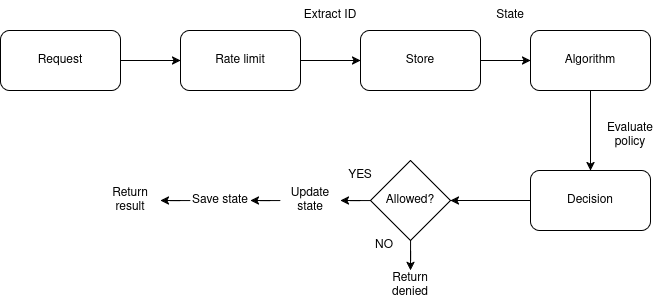

The diagram above was exported from draw.io. Its source (the exported page's mxGraphModel, read from the mxfile embedded in the PNG):
<mxGraphModel dx="1579" dy="631" grid="1" gridSize="10" guides="1" tooltips="1" connect="1" arrows="1" fold="1" page="1" pageScale="1" pageWidth="827" pageHeight="1169" math="0" shadow="0">
  <root>
    <mxCell id="0" />
    <mxCell id="1" parent="0" />
    <mxCell id="DZksUxyd_ut_A_EVtY3V-27" edge="1" parent="1" source="DZksUxyd_ut_A_EVtY3V-22" style="edgeStyle=orthogonalEdgeStyle;rounded=0;orthogonalLoop=1;jettySize=auto;html=1;entryX=0;entryY=0.5;entryDx=0;entryDy=0;" target="DZksUxyd_ut_A_EVtY3V-23">
      <mxGeometry relative="1" as="geometry" />
    </mxCell>
    <mxCell id="DZksUxyd_ut_A_EVtY3V-22" parent="1" style="rounded=1;whiteSpace=wrap;html=1;" value="Request" vertex="1">
      <mxGeometry height="60" width="120" x="30" y="70" as="geometry" />
    </mxCell>
    <mxCell id="DZksUxyd_ut_A_EVtY3V-28" edge="1" parent="1" source="DZksUxyd_ut_A_EVtY3V-23" style="edgeStyle=orthogonalEdgeStyle;rounded=0;orthogonalLoop=1;jettySize=auto;html=1;" target="DZksUxyd_ut_A_EVtY3V-24">
      <mxGeometry relative="1" as="geometry" />
    </mxCell>
    <mxCell id="DZksUxyd_ut_A_EVtY3V-23" parent="1" style="rounded=1;whiteSpace=wrap;html=1;" value="Rate limit" vertex="1">
      <mxGeometry height="60" width="120" x="210" y="70" as="geometry" />
    </mxCell>
    <mxCell id="DZksUxyd_ut_A_EVtY3V-29" edge="1" parent="1" source="DZksUxyd_ut_A_EVtY3V-24" style="edgeStyle=orthogonalEdgeStyle;rounded=0;orthogonalLoop=1;jettySize=auto;html=1;entryX=0;entryY=0.5;entryDx=0;entryDy=0;" target="DZksUxyd_ut_A_EVtY3V-25">
      <mxGeometry relative="1" as="geometry" />
    </mxCell>
    <mxCell id="DZksUxyd_ut_A_EVtY3V-24" parent="1" style="rounded=1;whiteSpace=wrap;html=1;" value="Store" vertex="1">
      <mxGeometry height="60" width="120" x="390" y="70" as="geometry" />
    </mxCell>
    <mxCell id="DZksUxyd_ut_A_EVtY3V-30" edge="1" parent="1" source="DZksUxyd_ut_A_EVtY3V-25" style="edgeStyle=orthogonalEdgeStyle;rounded=0;orthogonalLoop=1;jettySize=auto;html=1;entryX=0.5;entryY=0;entryDx=0;entryDy=0;" target="DZksUxyd_ut_A_EVtY3V-26">
      <mxGeometry relative="1" as="geometry" />
    </mxCell>
    <mxCell id="DZksUxyd_ut_A_EVtY3V-25" parent="1" style="rounded=1;whiteSpace=wrap;html=1;" value="Algorithm" vertex="1">
      <mxGeometry height="60" width="120" x="560" y="70" as="geometry" />
    </mxCell>
    <mxCell id="DZksUxyd_ut_A_EVtY3V-32" edge="1" parent="1" source="DZksUxyd_ut_A_EVtY3V-26" style="edgeStyle=orthogonalEdgeStyle;rounded=0;orthogonalLoop=1;jettySize=auto;html=1;entryX=1;entryY=0.5;entryDx=0;entryDy=0;" target="DZksUxyd_ut_A_EVtY3V-31">
      <mxGeometry relative="1" as="geometry" />
    </mxCell>
    <mxCell id="DZksUxyd_ut_A_EVtY3V-26" parent="1" style="rounded=1;whiteSpace=wrap;html=1;" value="Decision" vertex="1">
      <mxGeometry height="60" width="120" x="560" y="210" as="geometry" />
    </mxCell>
    <mxCell id="DZksUxyd_ut_A_EVtY3V-37" edge="1" parent="1" source="DZksUxyd_ut_A_EVtY3V-31" style="edgeStyle=orthogonalEdgeStyle;rounded=0;orthogonalLoop=1;jettySize=auto;html=1;entryX=1;entryY=0.5;entryDx=0;entryDy=0;" target="DZksUxyd_ut_A_EVtY3V-33">
      <mxGeometry relative="1" as="geometry" />
    </mxCell>
    <mxCell id="DZksUxyd_ut_A_EVtY3V-43" edge="1" parent="1" source="DZksUxyd_ut_A_EVtY3V-31" style="edgeStyle=orthogonalEdgeStyle;rounded=0;orthogonalLoop=1;jettySize=auto;html=1;entryX=0.5;entryY=0;entryDx=0;entryDy=0;" target="DZksUxyd_ut_A_EVtY3V-42">
      <mxGeometry relative="1" as="geometry" />
    </mxCell>
    <mxCell id="DZksUxyd_ut_A_EVtY3V-31" parent="1" style="rhombus;whiteSpace=wrap;html=1;" value="Allowed?" vertex="1">
      <mxGeometry height="80" width="80" x="400" y="200" as="geometry" />
    </mxCell>
    <mxCell id="DZksUxyd_ut_A_EVtY3V-38" edge="1" parent="1" source="DZksUxyd_ut_A_EVtY3V-33" style="edgeStyle=orthogonalEdgeStyle;rounded=0;orthogonalLoop=1;jettySize=auto;html=1;entryX=1;entryY=0.5;entryDx=0;entryDy=0;" target="DZksUxyd_ut_A_EVtY3V-34">
      <mxGeometry relative="1" as="geometry" />
    </mxCell>
    <mxCell id="DZksUxyd_ut_A_EVtY3V-33" parent="1" style="text;html=1;whiteSpace=wrap;strokeColor=none;fillColor=none;align=center;verticalAlign=middle;rounded=0;" value="Update state" vertex="1">
      <mxGeometry height="30" width="60" x="310" y="225" as="geometry" />
    </mxCell>
    <mxCell id="DZksUxyd_ut_A_EVtY3V-39" edge="1" parent="1" source="DZksUxyd_ut_A_EVtY3V-34" style="edgeStyle=orthogonalEdgeStyle;rounded=0;orthogonalLoop=1;jettySize=auto;html=1;entryX=1;entryY=0.5;entryDx=0;entryDy=0;" target="DZksUxyd_ut_A_EVtY3V-35">
      <mxGeometry relative="1" as="geometry" />
    </mxCell>
    <mxCell id="DZksUxyd_ut_A_EVtY3V-34" parent="1" style="text;html=1;whiteSpace=wrap;strokeColor=none;fillColor=none;align=center;verticalAlign=middle;rounded=0;" value="Save state" vertex="1">
      <mxGeometry height="30" width="60" x="220" y="225" as="geometry" />
    </mxCell>
    <mxCell id="DZksUxyd_ut_A_EVtY3V-35" parent="1" style="text;html=1;whiteSpace=wrap;strokeColor=none;fillColor=none;align=center;verticalAlign=middle;rounded=0;" value="Return result" vertex="1">
      <mxGeometry height="30" width="60" x="130" y="225" as="geometry" />
    </mxCell>
    <mxCell id="DZksUxyd_ut_A_EVtY3V-42" parent="1" style="text;html=1;whiteSpace=wrap;strokeColor=none;fillColor=none;align=center;verticalAlign=middle;rounded=0;" value="Return denied" vertex="1">
      <mxGeometry height="30" width="60" x="410" y="310" as="geometry" />
    </mxCell>
    <mxCell id="DZksUxyd_ut_A_EVtY3V-44" parent="1" style="text;html=1;whiteSpace=wrap;strokeColor=none;fillColor=none;align=center;verticalAlign=middle;rounded=0;" value="YES" vertex="1">
      <mxGeometry height="30" width="60" x="360" y="200" as="geometry" />
    </mxCell>
    <mxCell id="DZksUxyd_ut_A_EVtY3V-45" parent="1" style="text;html=1;whiteSpace=wrap;strokeColor=none;fillColor=none;align=center;verticalAlign=middle;rounded=0;" value="NO" vertex="1">
      <mxGeometry height="30" width="60" x="384" y="270" as="geometry" />
    </mxCell>
    <mxCell id="DZksUxyd_ut_A_EVtY3V-46" parent="1" style="text;html=1;whiteSpace=wrap;strokeColor=none;fillColor=none;align=center;verticalAlign=middle;rounded=0;" value="Extract ID" vertex="1">
      <mxGeometry height="30" width="60" x="330" y="40" as="geometry" />
    </mxCell>
    <mxCell id="DZksUxyd_ut_A_EVtY3V-47" parent="1" style="text;html=1;whiteSpace=wrap;strokeColor=none;fillColor=none;align=center;verticalAlign=middle;rounded=0;" value="State" vertex="1">
      <mxGeometry height="30" width="60" x="510" y="40" as="geometry" />
    </mxCell>
    <mxCell id="DZksUxyd_ut_A_EVtY3V-48" parent="1" style="text;html=1;whiteSpace=wrap;strokeColor=none;fillColor=none;align=center;verticalAlign=middle;rounded=0;" value="Evaluate policy" vertex="1">
      <mxGeometry height="30" width="60" x="630" y="160" as="geometry" />
    </mxCell>
  </root>
</mxGraphModel>